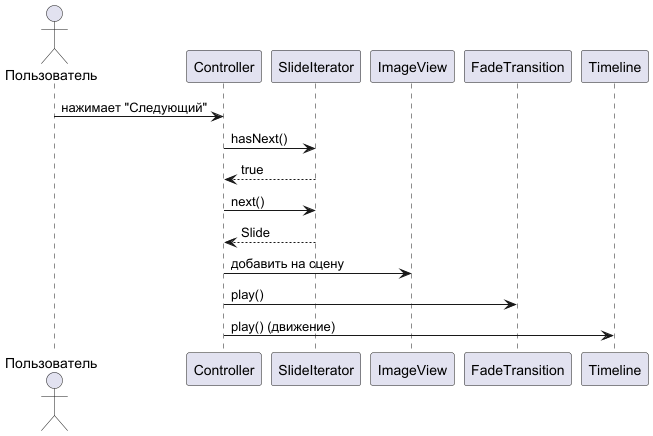

The diagram above was rendered by PlantUML. Its source (embedded in the PNG):
@startuml
actor Пользователь
Пользователь -> Controller: нажимает "Следующий"
Controller -> SlideIterator: hasNext()
SlideIterator --> Controller: true
Controller -> SlideIterator: next()
SlideIterator --> Controller: Slide
Controller -> ImageView: добавить на сцену
Controller -> FadeTransition: play()
Controller -> Timeline: play() (движение)
@enduml